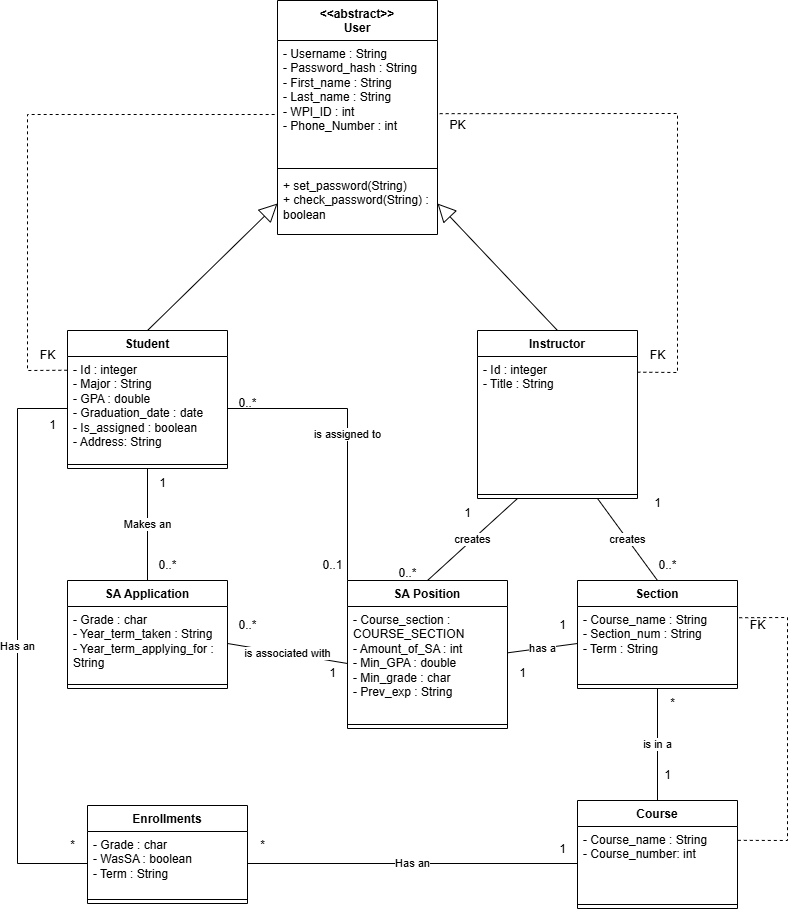

The diagram above was exported from draw.io. Its source (the exported page's mxGraphModel, read from the mxfile embedded in the PNG):
<mxGraphModel dx="1900" dy="2722" grid="1" gridSize="10" guides="1" tooltips="1" connect="1" arrows="1" fold="1" page="1" pageScale="1" pageWidth="850" pageHeight="1100" math="0" shadow="0">
  <root>
    <mxCell id="0" />
    <mxCell id="1" parent="0" />
    <mxCell id="egUWKHkFEpGAhcdA0Lz_-1" value="&amp;lt;&amp;lt;abstract&amp;gt;&amp;gt;&lt;div&gt;User&lt;/div&gt;" style="swimlane;fontStyle=1;align=center;verticalAlign=top;childLayout=stackLayout;horizontal=1;startSize=40;horizontalStack=0;resizeParent=1;resizeParentMax=0;resizeLast=0;collapsible=1;marginBottom=0;whiteSpace=wrap;html=1;" parent="1" vertex="1">
      <mxGeometry x="-560" y="-2150" width="160" height="234" as="geometry" />
    </mxCell>
    <mxCell id="egUWKHkFEpGAhcdA0Lz_-2" value="&lt;div&gt;&lt;div&gt;- Username : String&lt;/div&gt;&lt;div&gt;- Password_hash : String&lt;/div&gt;&lt;div&gt;- First_name : String&lt;/div&gt;&lt;div&gt;- Last_name : String&lt;/div&gt;&lt;div&gt;- WPI_ID : int&lt;/div&gt;&lt;div&gt;- Phone_Number : int&lt;/div&gt;&lt;/div&gt;&lt;div&gt;&lt;br&gt;&lt;/div&gt;" style="text;strokeColor=none;fillColor=none;align=left;verticalAlign=top;spacingLeft=4;spacingRight=4;overflow=hidden;rotatable=0;points=[[0,0.5],[1,0.5]];portConstraint=eastwest;whiteSpace=wrap;html=1;" parent="egUWKHkFEpGAhcdA0Lz_-1" vertex="1">
      <mxGeometry y="40" width="160" height="124" as="geometry" />
    </mxCell>
    <mxCell id="egUWKHkFEpGAhcdA0Lz_-3" value="" style="line;strokeWidth=1;fillColor=none;align=left;verticalAlign=middle;spacingTop=-1;spacingLeft=3;spacingRight=3;rotatable=0;labelPosition=right;points=[];portConstraint=eastwest;strokeColor=inherit;" parent="egUWKHkFEpGAhcdA0Lz_-1" vertex="1">
      <mxGeometry y="164" width="160" height="8" as="geometry" />
    </mxCell>
    <mxCell id="egUWKHkFEpGAhcdA0Lz_-4" value="&lt;div&gt;+ set_password(String)&lt;/div&gt;&lt;div&gt;+ check_password(String) : boolean&lt;/div&gt;&lt;div&gt;&lt;br&gt;&lt;/div&gt;" style="text;strokeColor=none;fillColor=none;align=left;verticalAlign=top;spacingLeft=4;spacingRight=4;overflow=hidden;rotatable=0;points=[[0,0.5],[1,0.5]];portConstraint=eastwest;whiteSpace=wrap;html=1;" parent="egUWKHkFEpGAhcdA0Lz_-1" vertex="1">
      <mxGeometry y="172" width="160" height="62" as="geometry" />
    </mxCell>
    <mxCell id="aVLpe3F1GtvXcgsND469-6" value="" style="edgeStyle=orthogonalEdgeStyle;rounded=0;orthogonalLoop=1;jettySize=auto;html=1;entryX=0.5;entryY=0;entryDx=0;entryDy=0;strokeColor=none;" parent="1" source="DliQGd69ADsq1PR4v1aX-1" target="DliQGd69ADsq1PR4v1aX-18" edge="1">
      <mxGeometry relative="1" as="geometry" />
    </mxCell>
    <mxCell id="DliQGd69ADsq1PR4v1aX-1" value="Student" style="swimlane;fontStyle=1;align=center;verticalAlign=top;childLayout=stackLayout;horizontal=1;startSize=26;horizontalStack=0;resizeParent=1;resizeParentMax=0;resizeLast=0;collapsible=1;marginBottom=0;whiteSpace=wrap;html=1;" parent="1" vertex="1">
      <mxGeometry x="-770" y="-1820" width="160" height="138" as="geometry" />
    </mxCell>
    <mxCell id="DliQGd69ADsq1PR4v1aX-2" value="&lt;div&gt;- Id : integer&lt;/div&gt;&lt;div&gt;- Major : String&lt;/div&gt;&lt;div&gt;- GPA : double&lt;/div&gt;&lt;div&gt;- Graduation_date : date&lt;/div&gt;&lt;div&gt;- Is_assigned : boolean&lt;/div&gt;&lt;div&gt;- Address: String&lt;/div&gt;" style="text;strokeColor=none;fillColor=none;align=left;verticalAlign=top;spacingLeft=4;spacingRight=4;overflow=hidden;rotatable=0;points=[[0,0.5],[1,0.5]];portConstraint=eastwest;whiteSpace=wrap;html=1;" parent="DliQGd69ADsq1PR4v1aX-1" vertex="1">
      <mxGeometry y="26" width="160" height="104" as="geometry" />
    </mxCell>
    <mxCell id="DliQGd69ADsq1PR4v1aX-3" value="" style="line;strokeWidth=1;fillColor=none;align=left;verticalAlign=middle;spacingTop=-1;spacingLeft=3;spacingRight=3;rotatable=0;labelPosition=right;points=[];portConstraint=eastwest;strokeColor=inherit;" parent="DliQGd69ADsq1PR4v1aX-1" vertex="1">
      <mxGeometry y="130" width="160" height="8" as="geometry" />
    </mxCell>
    <mxCell id="DliQGd69ADsq1PR4v1aX-5" value="" style="endArrow=block;endSize=16;endFill=0;html=1;rounded=0;exitX=0.5;exitY=0;exitDx=0;exitDy=0;entryX=0;entryY=0.5;entryDx=0;entryDy=0;" parent="1" source="DliQGd69ADsq1PR4v1aX-1" target="egUWKHkFEpGAhcdA0Lz_-4" edge="1">
      <mxGeometry width="160" relative="1" as="geometry">
        <mxPoint x="-310" y="-1740" as="sourcePoint" />
        <mxPoint x="-480" y="-1890" as="targetPoint" />
      </mxGeometry>
    </mxCell>
    <mxCell id="aVLpe3F1GtvXcgsND469-1" value="Instructor" style="swimlane;fontStyle=1;align=center;verticalAlign=top;childLayout=stackLayout;horizontal=1;startSize=26;horizontalStack=0;resizeParent=1;resizeParentMax=0;resizeLast=0;collapsible=1;marginBottom=0;whiteSpace=wrap;html=1;" parent="1" vertex="1">
      <mxGeometry x="-360" y="-1820" width="160" height="168" as="geometry" />
    </mxCell>
    <mxCell id="aVLpe3F1GtvXcgsND469-2" value="- Id : integer&lt;br&gt;&lt;div&gt;- Title : String&lt;/div&gt;" style="text;strokeColor=none;fillColor=none;align=left;verticalAlign=top;spacingLeft=4;spacingRight=4;overflow=hidden;rotatable=0;points=[[0,0.5],[1,0.5]];portConstraint=eastwest;whiteSpace=wrap;html=1;" parent="aVLpe3F1GtvXcgsND469-1" vertex="1">
      <mxGeometry y="26" width="160" height="134" as="geometry" />
    </mxCell>
    <mxCell id="aVLpe3F1GtvXcgsND469-3" value="" style="line;strokeWidth=1;fillColor=none;align=left;verticalAlign=middle;spacingTop=-1;spacingLeft=3;spacingRight=3;rotatable=0;labelPosition=right;points=[];portConstraint=eastwest;strokeColor=inherit;" parent="aVLpe3F1GtvXcgsND469-1" vertex="1">
      <mxGeometry y="160" width="160" height="8" as="geometry" />
    </mxCell>
    <mxCell id="DliQGd69ADsq1PR4v1aX-6" value="Course" style="swimlane;fontStyle=1;align=center;verticalAlign=top;childLayout=stackLayout;horizontal=1;startSize=26;horizontalStack=0;resizeParent=1;resizeParentMax=0;resizeLast=0;collapsible=1;marginBottom=0;whiteSpace=wrap;html=1;" parent="1" vertex="1">
      <mxGeometry x="-260" y="-1350" width="160" height="108" as="geometry" />
    </mxCell>
    <mxCell id="DliQGd69ADsq1PR4v1aX-7" value="&lt;div&gt;&lt;span style=&quot;background-color: initial;&quot;&gt;- Course_name : String&lt;/span&gt;&lt;/div&gt;&lt;div&gt;- Course_number: int&lt;/div&gt;&lt;div&gt;&lt;br&gt;&lt;/div&gt;" style="text;strokeColor=none;fillColor=none;align=left;verticalAlign=top;spacingLeft=4;spacingRight=4;overflow=hidden;rotatable=0;points=[[0,0.5],[1,0.5]];portConstraint=eastwest;whiteSpace=wrap;html=1;" parent="DliQGd69ADsq1PR4v1aX-6" vertex="1">
      <mxGeometry y="26" width="160" height="74" as="geometry" />
    </mxCell>
    <mxCell id="DliQGd69ADsq1PR4v1aX-8" value="" style="line;strokeWidth=1;fillColor=none;align=left;verticalAlign=middle;spacingTop=-1;spacingLeft=3;spacingRight=3;rotatable=0;labelPosition=right;points=[];portConstraint=eastwest;strokeColor=inherit;" parent="DliQGd69ADsq1PR4v1aX-6" vertex="1">
      <mxGeometry y="100" width="160" height="8" as="geometry" />
    </mxCell>
    <mxCell id="DliQGd69ADsq1PR4v1aX-10" value="Section" style="swimlane;fontStyle=1;align=center;verticalAlign=top;childLayout=stackLayout;horizontal=1;startSize=26;horizontalStack=0;resizeParent=1;resizeParentMax=0;resizeLast=0;collapsible=1;marginBottom=0;whiteSpace=wrap;html=1;" parent="1" vertex="1">
      <mxGeometry x="-260" y="-1570" width="160" height="108" as="geometry" />
    </mxCell>
    <mxCell id="DliQGd69ADsq1PR4v1aX-11" value="&lt;div&gt;- Course_name : String&lt;/div&gt;&lt;div&gt;- Section_num : String&lt;/div&gt;&lt;div&gt;- Term : String&lt;/div&gt;&lt;div&gt;&lt;br&gt;&lt;/div&gt;" style="text;strokeColor=none;fillColor=none;align=left;verticalAlign=top;spacingLeft=4;spacingRight=4;overflow=hidden;rotatable=0;points=[[0,0.5],[1,0.5]];portConstraint=eastwest;whiteSpace=wrap;html=1;" parent="DliQGd69ADsq1PR4v1aX-10" vertex="1">
      <mxGeometry y="26" width="160" height="74" as="geometry" />
    </mxCell>
    <mxCell id="DliQGd69ADsq1PR4v1aX-12" value="" style="line;strokeWidth=1;fillColor=none;align=left;verticalAlign=middle;spacingTop=-1;spacingLeft=3;spacingRight=3;rotatable=0;labelPosition=right;points=[];portConstraint=eastwest;strokeColor=inherit;" parent="DliQGd69ADsq1PR4v1aX-10" vertex="1">
      <mxGeometry y="100" width="160" height="8" as="geometry" />
    </mxCell>
    <mxCell id="aVLpe3F1GtvXcgsND469-4" value="" style="endArrow=block;endSize=16;endFill=0;html=1;rounded=0;exitX=0.5;exitY=0;exitDx=0;exitDy=0;entryX=1;entryY=0.5;entryDx=0;entryDy=0;" parent="1" source="aVLpe3F1GtvXcgsND469-1" target="egUWKHkFEpGAhcdA0Lz_-4" edge="1">
      <mxGeometry width="160" relative="1" as="geometry">
        <mxPoint x="-180" y="-1950" as="sourcePoint" />
        <mxPoint x="-50" y="-2077" as="targetPoint" />
      </mxGeometry>
    </mxCell>
    <mxCell id="DliQGd69ADsq1PR4v1aX-14" value="SA Position" style="swimlane;fontStyle=1;align=center;verticalAlign=top;childLayout=stackLayout;horizontal=1;startSize=26;horizontalStack=0;resizeParent=1;resizeParentMax=0;resizeLast=0;collapsible=1;marginBottom=0;whiteSpace=wrap;html=1;" parent="1" vertex="1">
      <mxGeometry x="-490" y="-1570" width="160" height="148" as="geometry" />
    </mxCell>
    <mxCell id="DliQGd69ADsq1PR4v1aX-15" value="&lt;div&gt;- Course_section : COURSE_SECTION&lt;/div&gt;&lt;div&gt;- Amount_of_SA : int&lt;/div&gt;&lt;div&gt;- Min_GPA : double&lt;/div&gt;&lt;div&gt;- Min_grade : char&lt;/div&gt;&lt;div&gt;- Prev_exp : String&lt;/div&gt;&lt;div&gt;&lt;br&gt;&lt;/div&gt;" style="text;strokeColor=none;fillColor=none;align=left;verticalAlign=top;spacingLeft=4;spacingRight=4;overflow=hidden;rotatable=0;points=[[0,0.5],[1,0.5]];portConstraint=eastwest;whiteSpace=wrap;html=1;" parent="DliQGd69ADsq1PR4v1aX-14" vertex="1">
      <mxGeometry y="26" width="160" height="114" as="geometry" />
    </mxCell>
    <mxCell id="DliQGd69ADsq1PR4v1aX-16" value="" style="line;strokeWidth=1;fillColor=none;align=left;verticalAlign=middle;spacingTop=-1;spacingLeft=3;spacingRight=3;rotatable=0;labelPosition=right;points=[];portConstraint=eastwest;strokeColor=inherit;" parent="DliQGd69ADsq1PR4v1aX-14" vertex="1">
      <mxGeometry y="140" width="160" height="8" as="geometry" />
    </mxCell>
    <mxCell id="DliQGd69ADsq1PR4v1aX-18" value="SA Application" style="swimlane;fontStyle=1;align=center;verticalAlign=top;childLayout=stackLayout;horizontal=1;startSize=26;horizontalStack=0;resizeParent=1;resizeParentMax=0;resizeLast=0;collapsible=1;marginBottom=0;whiteSpace=wrap;html=1;" parent="1" vertex="1">
      <mxGeometry x="-770" y="-1570" width="160" height="108" as="geometry" />
    </mxCell>
    <mxCell id="DliQGd69ADsq1PR4v1aX-19" value="&lt;div&gt;- Grade : char&lt;/div&gt;&lt;div&gt;- Year_term_taken : String&lt;/div&gt;&lt;div&gt;- Year_term_applying_for : String&lt;/div&gt;&lt;div&gt;&lt;br&gt;&lt;/div&gt;" style="text;strokeColor=none;fillColor=none;align=left;verticalAlign=top;spacingLeft=4;spacingRight=4;overflow=hidden;rotatable=0;points=[[0,0.5],[1,0.5]];portConstraint=eastwest;whiteSpace=wrap;html=1;" parent="DliQGd69ADsq1PR4v1aX-18" vertex="1">
      <mxGeometry y="26" width="160" height="74" as="geometry" />
    </mxCell>
    <mxCell id="DliQGd69ADsq1PR4v1aX-20" value="" style="line;strokeWidth=1;fillColor=none;align=left;verticalAlign=middle;spacingTop=-1;spacingLeft=3;spacingRight=3;rotatable=0;labelPosition=right;points=[];portConstraint=eastwest;strokeColor=inherit;" parent="DliQGd69ADsq1PR4v1aX-18" vertex="1">
      <mxGeometry y="100" width="160" height="8" as="geometry" />
    </mxCell>
    <mxCell id="DliQGd69ADsq1PR4v1aX-22" value="" style="endArrow=none;dashed=1;html=1;rounded=0;exitX=0.996;exitY=0.991;exitDx=0;exitDy=0;exitPerimeter=0;" parent="1" source="DliQGd69ADsq1PR4v1aX-23" edge="1">
      <mxGeometry width="50" height="50" relative="1" as="geometry">
        <mxPoint x="-770" y="-1778" as="sourcePoint" />
        <mxPoint x="-560" y="-2036" as="targetPoint" />
        <Array as="points">
          <mxPoint x="-810" y="-1780" />
          <mxPoint x="-810" y="-2036" />
        </Array>
      </mxGeometry>
    </mxCell>
    <mxCell id="DliQGd69ADsq1PR4v1aX-23" value="FK" style="text;html=1;align=center;verticalAlign=middle;resizable=0;points=[];autosize=1;strokeColor=none;fillColor=none;" parent="1" vertex="1">
      <mxGeometry x="-810" y="-1810" width="40" height="30" as="geometry" />
    </mxCell>
    <mxCell id="DliQGd69ADsq1PR4v1aX-24" value="" style="endArrow=none;dashed=1;html=1;rounded=0;exitX=0.999;exitY=0.117;exitDx=0;exitDy=0;exitPerimeter=0;entryX=0.997;entryY=0.59;entryDx=0;entryDy=0;entryPerimeter=0;" parent="1" source="aVLpe3F1GtvXcgsND469-2" target="egUWKHkFEpGAhcdA0Lz_-2" edge="1">
      <mxGeometry width="50" height="50" relative="1" as="geometry">
        <mxPoint x="-390" y="-1850" as="sourcePoint" />
        <mxPoint x="-340" y="-1900" as="targetPoint" />
        <Array as="points">
          <mxPoint x="-160" y="-1778" />
          <mxPoint x="-160" y="-2037" />
        </Array>
      </mxGeometry>
    </mxCell>
    <mxCell id="DliQGd69ADsq1PR4v1aX-25" value="FK" style="text;html=1;align=center;verticalAlign=middle;resizable=0;points=[];autosize=1;strokeColor=none;fillColor=none;" parent="1" vertex="1">
      <mxGeometry x="-200" y="-1810" width="40" height="30" as="geometry" />
    </mxCell>
    <mxCell id="DliQGd69ADsq1PR4v1aX-26" value="creates" style="endArrow=none;endFill=0;endSize=12;html=1;rounded=0;exitX=0.25;exitY=1;exitDx=0;exitDy=0;entryX=0.5;entryY=0;entryDx=0;entryDy=0;" parent="1" source="aVLpe3F1GtvXcgsND469-1" target="DliQGd69ADsq1PR4v1aX-14" edge="1">
      <mxGeometry width="160" relative="1" as="geometry">
        <mxPoint x="-410" y="-1470" as="sourcePoint" />
        <mxPoint x="-250" y="-1470" as="targetPoint" />
      </mxGeometry>
    </mxCell>
    <mxCell id="DliQGd69ADsq1PR4v1aX-27" value="creates" style="endArrow=none;endFill=0;endSize=12;html=1;rounded=0;exitX=0.75;exitY=1;exitDx=0;exitDy=0;entryX=0.5;entryY=0;entryDx=0;entryDy=0;" parent="1" source="aVLpe3F1GtvXcgsND469-1" target="DliQGd69ADsq1PR4v1aX-10" edge="1">
      <mxGeometry width="160" relative="1" as="geometry">
        <mxPoint x="-310" y="-1642" as="sourcePoint" />
        <mxPoint x="-360" y="-1560" as="targetPoint" />
      </mxGeometry>
    </mxCell>
    <mxCell id="DliQGd69ADsq1PR4v1aX-28" value="Makes an" style="endArrow=none;endFill=0;endSize=12;html=1;rounded=0;exitX=0.5;exitY=1;exitDx=0;exitDy=0;entryX=0.5;entryY=0;entryDx=0;entryDy=0;" parent="1" source="DliQGd69ADsq1PR4v1aX-1" target="DliQGd69ADsq1PR4v1aX-18" edge="1">
      <mxGeometry width="160" relative="1" as="geometry">
        <mxPoint x="-440" y="-1590" as="sourcePoint" />
        <mxPoint x="-280" y="-1590" as="targetPoint" />
      </mxGeometry>
    </mxCell>
    <mxCell id="DliQGd69ADsq1PR4v1aX-29" value="is in a" style="endArrow=none;endFill=0;endSize=12;html=1;rounded=0;entryX=0.5;entryY=1;entryDx=0;entryDy=0;exitX=0.5;exitY=0;exitDx=0;exitDy=0;" parent="1" source="DliQGd69ADsq1PR4v1aX-6" target="DliQGd69ADsq1PR4v1aX-10" edge="1">
      <mxGeometry width="160" relative="1" as="geometry">
        <mxPoint x="-440" y="-1400" as="sourcePoint" />
        <mxPoint x="-280" y="-1400" as="targetPoint" />
      </mxGeometry>
    </mxCell>
    <mxCell id="DliQGd69ADsq1PR4v1aX-32" value="is associated with" style="endArrow=none;html=1;rounded=0;exitX=1;exitY=0.5;exitDx=0;exitDy=0;entryX=0;entryY=0.5;entryDx=0;entryDy=0;" parent="1" source="DliQGd69ADsq1PR4v1aX-19" target="DliQGd69ADsq1PR4v1aX-15" edge="1">
      <mxGeometry width="50" height="50" relative="1" as="geometry">
        <mxPoint x="-450" y="-1650" as="sourcePoint" />
        <mxPoint x="-400" y="-1700" as="targetPoint" />
      </mxGeometry>
    </mxCell>
    <mxCell id="aVLpe3F1GtvXcgsND469-8" value="has a" style="rounded=0;orthogonalLoop=1;jettySize=auto;html=1;entryX=0;entryY=0.5;entryDx=0;entryDy=0;endArrow=none;endFill=0;" parent="1" source="DliQGd69ADsq1PR4v1aX-15" target="DliQGd69ADsq1PR4v1aX-11" edge="1">
      <mxGeometry relative="1" as="geometry" />
    </mxCell>
    <mxCell id="L7bbJIUmN42GRpiF2uwK-1" value="0..*" style="text;html=1;align=center;verticalAlign=middle;resizable=0;points=[];autosize=1;strokeColor=none;fillColor=none;" parent="1" vertex="1">
      <mxGeometry x="-690" y="-1600" width="40" height="30" as="geometry" />
    </mxCell>
    <mxCell id="L7bbJIUmN42GRpiF2uwK-2" value="1" style="text;html=1;align=center;verticalAlign=middle;resizable=0;points=[];autosize=1;strokeColor=none;fillColor=none;" parent="1" vertex="1">
      <mxGeometry x="-690" y="-1682" width="30" height="30" as="geometry" />
    </mxCell>
    <mxCell id="L7bbJIUmN42GRpiF2uwK-3" value="1" style="text;html=1;align=center;verticalAlign=middle;resizable=0;points=[];autosize=1;strokeColor=none;fillColor=none;" parent="1" vertex="1">
      <mxGeometry x="-385" y="-1652" width="30" height="30" as="geometry" />
    </mxCell>
    <mxCell id="DliQGd69ADsq1PR4v1aX-35" value="1" style="text;html=1;align=center;verticalAlign=middle;resizable=0;points=[];autosize=1;strokeColor=none;fillColor=none;" parent="1" vertex="1">
      <mxGeometry x="-330" y="-1492" width="30" height="30" as="geometry" />
    </mxCell>
    <mxCell id="L7bbJIUmN42GRpiF2uwK-4" value="0..*" style="text;html=1;align=center;verticalAlign=middle;resizable=0;points=[];autosize=1;strokeColor=none;fillColor=none;" parent="1" vertex="1">
      <mxGeometry x="-450" y="-1592" width="40" height="30" as="geometry" />
    </mxCell>
    <mxCell id="DliQGd69ADsq1PR4v1aX-36" value="1" style="text;html=1;align=center;verticalAlign=middle;resizable=0;points=[];autosize=1;strokeColor=none;fillColor=none;" parent="1" vertex="1">
      <mxGeometry x="-290" y="-1540" width="30" height="30" as="geometry" />
    </mxCell>
    <mxCell id="DliQGd69ADsq1PR4v1aX-34" value="1" style="text;html=1;align=center;verticalAlign=middle;resizable=0;points=[];autosize=1;strokeColor=none;fillColor=none;" parent="1" vertex="1">
      <mxGeometry x="-185" y="-1390" width="30" height="30" as="geometry" />
    </mxCell>
    <mxCell id="DliQGd69ADsq1PR4v1aX-33" value="*" style="text;html=1;align=center;verticalAlign=middle;resizable=0;points=[];autosize=1;strokeColor=none;fillColor=none;" parent="1" vertex="1">
      <mxGeometry x="-180" y="-1462" width="30" height="30" as="geometry" />
    </mxCell>
    <mxCell id="aVLpe3F1GtvXcgsND469-9" value="is assigned to" style="edgeStyle=orthogonalEdgeStyle;rounded=0;orthogonalLoop=1;jettySize=auto;html=1;exitX=0;exitY=0;exitDx=0;exitDy=0;entryX=1;entryY=0.5;entryDx=0;entryDy=0;endArrow=none;endFill=0;" parent="1" source="DliQGd69ADsq1PR4v1aX-14" target="DliQGd69ADsq1PR4v1aX-2" edge="1">
      <mxGeometry relative="1" as="geometry" />
    </mxCell>
    <mxCell id="DliQGd69ADsq1PR4v1aX-38" value="0..*" style="text;html=1;align=center;verticalAlign=middle;resizable=0;points=[];autosize=1;strokeColor=none;fillColor=none;" parent="1" vertex="1">
      <mxGeometry x="-190" y="-1600" width="40" height="30" as="geometry" />
    </mxCell>
    <mxCell id="DliQGd69ADsq1PR4v1aX-37" value="1" style="text;html=1;align=center;verticalAlign=middle;resizable=0;points=[];autosize=1;strokeColor=none;fillColor=none;" parent="1" vertex="1">
      <mxGeometry x="-195" y="-1662" width="30" height="30" as="geometry" />
    </mxCell>
    <mxCell id="DliQGd69ADsq1PR4v1aX-39" value="0..*" style="text;html=1;align=center;verticalAlign=middle;resizable=0;points=[];autosize=1;strokeColor=none;fillColor=none;" parent="1" vertex="1">
      <mxGeometry x="-610" y="-1540" width="40" height="30" as="geometry" />
    </mxCell>
    <mxCell id="aVLpe3F1GtvXcgsND469-10" value="0..*" style="text;html=1;align=center;verticalAlign=middle;resizable=0;points=[];autosize=1;strokeColor=none;fillColor=none;" parent="1" vertex="1">
      <mxGeometry x="-610" y="-1762" width="40" height="30" as="geometry" />
    </mxCell>
    <mxCell id="DliQGd69ADsq1PR4v1aX-40" value="1" style="text;html=1;align=center;verticalAlign=middle;resizable=0;points=[];autosize=1;strokeColor=none;fillColor=none;" parent="1" vertex="1">
      <mxGeometry x="-520" y="-1492" width="30" height="30" as="geometry" />
    </mxCell>
    <mxCell id="DliQGd69ADsq1PR4v1aX-41" value="0..1" style="text;html=1;align=center;verticalAlign=middle;resizable=0;points=[];autosize=1;strokeColor=none;fillColor=none;" parent="1" vertex="1">
      <mxGeometry x="-525" y="-1600" width="40" height="30" as="geometry" />
    </mxCell>
    <mxCell id="DliQGd69ADsq1PR4v1aX-43" value="" style="endArrow=none;dashed=1;html=1;rounded=0;entryX=0.996;entryY=0.152;entryDx=0;entryDy=0;entryPerimeter=0;exitX=1.002;exitY=0.187;exitDx=0;exitDy=0;exitPerimeter=0;" parent="1" source="DliQGd69ADsq1PR4v1aX-7" target="DliQGd69ADsq1PR4v1aX-11" edge="1">
      <mxGeometry width="50" height="50" relative="1" as="geometry">
        <mxPoint x="-280" y="-1420" as="sourcePoint" />
        <mxPoint x="-230" y="-1470" as="targetPoint" />
        <Array as="points">
          <mxPoint x="-50" y="-1310" />
          <mxPoint x="-50" y="-1533" />
        </Array>
      </mxGeometry>
    </mxCell>
    <mxCell id="DliQGd69ADsq1PR4v1aX-44" value="FK" style="text;html=1;align=center;verticalAlign=middle;resizable=0;points=[];autosize=1;strokeColor=none;fillColor=none;" parent="1" vertex="1">
      <mxGeometry x="-100" y="-1540" width="40" height="30" as="geometry" />
    </mxCell>
    <mxCell id="zdn4Rty6-eFApNr58olI-1" value="Enrollments" style="swimlane;fontStyle=1;align=center;verticalAlign=top;childLayout=stackLayout;horizontal=1;startSize=26;horizontalStack=0;resizeParent=1;resizeParentMax=0;resizeLast=0;collapsible=1;marginBottom=0;whiteSpace=wrap;html=1;" parent="1" vertex="1">
      <mxGeometry x="-750" y="-1345" width="160" height="98" as="geometry" />
    </mxCell>
    <mxCell id="zdn4Rty6-eFApNr58olI-2" value="- Grade : char&lt;div&gt;- WasSA : boolean&lt;/div&gt;&lt;div&gt;- Term : String&lt;/div&gt;" style="text;strokeColor=none;fillColor=none;align=left;verticalAlign=top;spacingLeft=4;spacingRight=4;overflow=hidden;rotatable=0;points=[[0,0.5],[1,0.5]];portConstraint=eastwest;whiteSpace=wrap;html=1;" parent="zdn4Rty6-eFApNr58olI-1" vertex="1">
      <mxGeometry y="26" width="160" height="64" as="geometry" />
    </mxCell>
    <mxCell id="zdn4Rty6-eFApNr58olI-3" value="" style="line;strokeWidth=1;fillColor=none;align=left;verticalAlign=middle;spacingTop=-1;spacingLeft=3;spacingRight=3;rotatable=0;labelPosition=right;points=[];portConstraint=eastwest;strokeColor=inherit;" parent="zdn4Rty6-eFApNr58olI-1" vertex="1">
      <mxGeometry y="90" width="160" height="8" as="geometry" />
    </mxCell>
    <mxCell id="zdn4Rty6-eFApNr58olI-6" value="Has an" style="endArrow=none;html=1;rounded=0;entryX=0;entryY=0.5;entryDx=0;entryDy=0;exitX=0;exitY=0.5;exitDx=0;exitDy=0;" parent="1" source="DliQGd69ADsq1PR4v1aX-2" target="zdn4Rty6-eFApNr58olI-2" edge="1">
      <mxGeometry width="50" height="50" relative="1" as="geometry">
        <mxPoint x="-450" y="-1330" as="sourcePoint" />
        <mxPoint x="-400" y="-1380" as="targetPoint" />
        <Array as="points">
          <mxPoint x="-820" y="-1742" />
          <mxPoint x="-820" y="-1287" />
        </Array>
      </mxGeometry>
    </mxCell>
    <mxCell id="zdn4Rty6-eFApNr58olI-8" value="Has an" style="endArrow=none;html=1;rounded=0;exitX=1;exitY=0.5;exitDx=0;exitDy=0;entryX=0;entryY=0.5;entryDx=0;entryDy=0;" parent="1" source="zdn4Rty6-eFApNr58olI-2" target="DliQGd69ADsq1PR4v1aX-7" edge="1">
      <mxGeometry width="50" height="50" relative="1" as="geometry">
        <mxPoint x="-540" y="-1350" as="sourcePoint" />
        <mxPoint x="-490" y="-1400" as="targetPoint" />
      </mxGeometry>
    </mxCell>
    <mxCell id="zdn4Rty6-eFApNr58olI-9" value="*" style="text;html=1;align=center;verticalAlign=middle;resizable=0;points=[];autosize=1;strokeColor=none;fillColor=none;" parent="1" vertex="1">
      <mxGeometry x="-780" y="-1320" width="30" height="30" as="geometry" />
    </mxCell>
    <mxCell id="zdn4Rty6-eFApNr58olI-10" value="*" style="text;html=1;align=center;verticalAlign=middle;resizable=0;points=[];autosize=1;strokeColor=none;fillColor=none;" parent="1" vertex="1">
      <mxGeometry x="-590" y="-1320" width="30" height="30" as="geometry" />
    </mxCell>
    <mxCell id="zdn4Rty6-eFApNr58olI-11" value="1" style="text;html=1;align=center;verticalAlign=middle;resizable=0;points=[];autosize=1;strokeColor=none;fillColor=none;" parent="1" vertex="1">
      <mxGeometry x="-290" y="-1316" width="30" height="30" as="geometry" />
    </mxCell>
    <mxCell id="zdn4Rty6-eFApNr58olI-12" value="1" style="text;html=1;align=center;verticalAlign=middle;resizable=0;points=[];autosize=1;strokeColor=none;fillColor=none;" parent="1" vertex="1">
      <mxGeometry x="-800" y="-1740" width="30" height="30" as="geometry" />
    </mxCell>
    <mxCell id="1T8KsL_zt6QoRZCM9xG6-1" value="PK" style="text;html=1;align=center;verticalAlign=middle;resizable=0;points=[];autosize=1;strokeColor=none;fillColor=none;" parent="1" vertex="1">
      <mxGeometry x="-400" y="-2040" width="40" height="30" as="geometry" />
    </mxCell>
  </root>
</mxGraphModel>